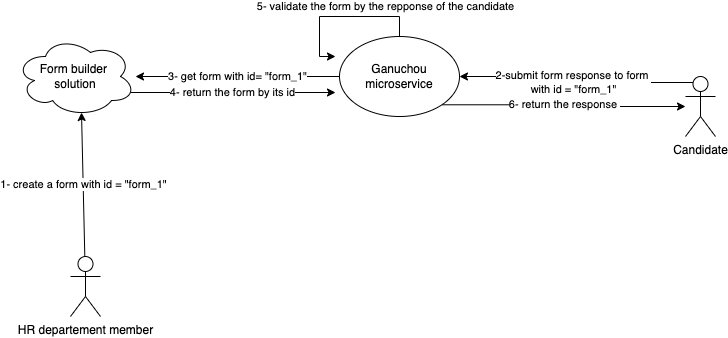

The diagram above was exported from draw.io. Its source (the exported page's mxGraphModel, read from the mxfile embedded in the PNG):
<mxGraphModel dx="1375" dy="641" grid="1" gridSize="10" guides="1" tooltips="1" connect="1" arrows="1" fold="1" page="1" pageScale="1" pageWidth="827" pageHeight="1169" math="0" shadow="0">
  <root>
    <mxCell id="0" />
    <mxCell id="1" parent="0" />
    <mxCell id="b1PnKRWiZD44IjUKeU6i-10" value="2-submit form response to form&amp;nbsp;&lt;br&gt;with id = &quot;form_1&quot;" style="edgeStyle=orthogonalEdgeStyle;rounded=0;orthogonalLoop=1;jettySize=auto;html=1;exitX=0.25;exitY=0.1;exitDx=0;exitDy=0;exitPerimeter=0;" edge="1" parent="1" source="b1PnKRWiZD44IjUKeU6i-1" target="b1PnKRWiZD44IjUKeU6i-3">
      <mxGeometry relative="1" as="geometry" />
    </mxCell>
    <mxCell id="b1PnKRWiZD44IjUKeU6i-1" value="Candidate" style="shape=umlActor;verticalLabelPosition=bottom;verticalAlign=top;html=1;outlineConnect=0;" vertex="1" parent="1">
      <mxGeometry x="760" y="210" width="30" height="60" as="geometry" />
    </mxCell>
    <mxCell id="b1PnKRWiZD44IjUKeU6i-11" value="3- get form with id= &quot;form_1&quot;" style="edgeStyle=orthogonalEdgeStyle;rounded=0;orthogonalLoop=1;jettySize=auto;html=1;exitX=0;exitY=0.5;exitDx=0;exitDy=0;" edge="1" parent="1" source="b1PnKRWiZD44IjUKeU6i-3" target="b1PnKRWiZD44IjUKeU6i-4">
      <mxGeometry relative="1" as="geometry" />
    </mxCell>
    <mxCell id="b1PnKRWiZD44IjUKeU6i-17" value="5- validate the form by the repponse of the candidate" style="edgeStyle=orthogonalEdgeStyle;rounded=0;orthogonalLoop=1;jettySize=auto;html=1;exitX=0.5;exitY=0;exitDx=0;exitDy=0;" edge="1" parent="1" source="b1PnKRWiZD44IjUKeU6i-3">
      <mxGeometry x="-0.5641" y="-10" relative="1" as="geometry">
        <mxPoint x="410" y="190" as="targetPoint" />
        <mxPoint as="offset" />
      </mxGeometry>
    </mxCell>
    <mxCell id="b1PnKRWiZD44IjUKeU6i-18" value="6- return the response&amp;nbsp;" style="edgeStyle=orthogonalEdgeStyle;rounded=0;orthogonalLoop=1;jettySize=auto;html=1;exitX=1;exitY=1;exitDx=0;exitDy=0;" edge="1" parent="1" source="b1PnKRWiZD44IjUKeU6i-3" target="b1PnKRWiZD44IjUKeU6i-1">
      <mxGeometry relative="1" as="geometry" />
    </mxCell>
    <mxCell id="b1PnKRWiZD44IjUKeU6i-3" value="Ganuchou microservice" style="ellipse;whiteSpace=wrap;html=1;" vertex="1" parent="1">
      <mxGeometry x="414" y="170" width="120" height="80" as="geometry" />
    </mxCell>
    <mxCell id="b1PnKRWiZD44IjUKeU6i-16" value="4- return the form by its id" style="edgeStyle=orthogonalEdgeStyle;rounded=0;orthogonalLoop=1;jettySize=auto;html=1;exitX=0.96;exitY=0.7;exitDx=0;exitDy=0;exitPerimeter=0;" edge="1" parent="1">
      <mxGeometry relative="1" as="geometry">
        <mxPoint x="410" y="226" as="targetPoint" />
        <mxPoint x="205.20000000000005" y="226" as="sourcePoint" />
      </mxGeometry>
    </mxCell>
    <mxCell id="b1PnKRWiZD44IjUKeU6i-4" value="Form builder &lt;br&gt;solution" style="ellipse;shape=cloud;whiteSpace=wrap;html=1;" vertex="1" parent="1">
      <mxGeometry x="90" y="170" width="120" height="80" as="geometry" />
    </mxCell>
    <mxCell id="b1PnKRWiZD44IjUKeU6i-5" value="HR departement member" style="shape=umlActor;verticalLabelPosition=bottom;verticalAlign=top;html=1;outlineConnect=0;" vertex="1" parent="1">
      <mxGeometry x="145" y="390" width="30" height="60" as="geometry" />
    </mxCell>
    <mxCell id="b1PnKRWiZD44IjUKeU6i-7" value="1- create a form with id = &quot;form_1&quot;" style="endArrow=classic;html=1;rounded=0;entryX=0.55;entryY=0.95;entryDx=0;entryDy=0;entryPerimeter=0;" edge="1" parent="1" source="b1PnKRWiZD44IjUKeU6i-5" target="b1PnKRWiZD44IjUKeU6i-4">
      <mxGeometry width="50" height="50" relative="1" as="geometry">
        <mxPoint x="390" y="340" as="sourcePoint" />
        <mxPoint x="440" y="290" as="targetPoint" />
      </mxGeometry>
    </mxCell>
  </root>
</mxGraphModel>